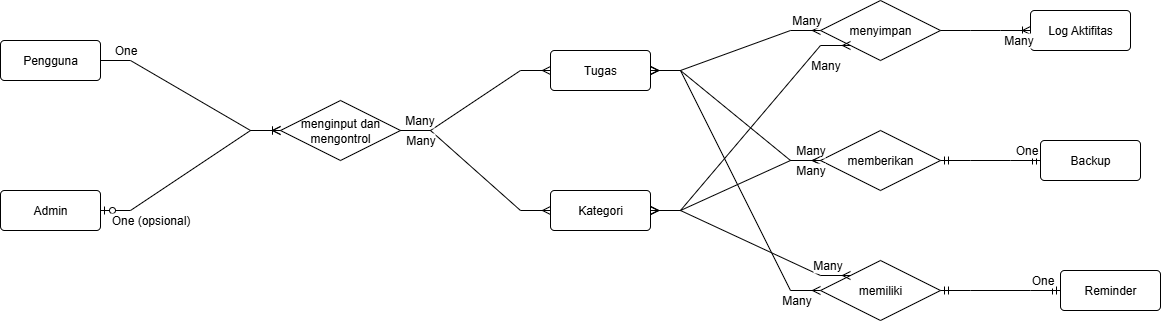

The diagram above was exported from draw.io. Its source (the exported page's mxGraphModel, read from the mxfile embedded in the PNG):
<mxGraphModel dx="1226" dy="746" grid="1" gridSize="10" guides="1" tooltips="1" connect="1" arrows="1" fold="1" page="1" pageScale="1" pageWidth="850" pageHeight="1100" math="0" shadow="0">
  <root>
    <mxCell id="0" />
    <mxCell id="1" parent="0" />
    <mxCell id="btcPJ8jMGfvPky-h2XQm-1" value="Pengguna" style="rounded=1;arcSize=10;whiteSpace=wrap;html=1;align=center;" vertex="1" parent="1">
      <mxGeometry x="490" y="610" width="100" height="40" as="geometry" />
    </mxCell>
    <mxCell id="btcPJ8jMGfvPky-h2XQm-2" value="menginput dan mengontrol" style="shape=rhombus;perimeter=rhombusPerimeter;whiteSpace=wrap;html=1;align=center;" vertex="1" parent="1">
      <mxGeometry x="770" y="670" width="120" height="60" as="geometry" />
    </mxCell>
    <mxCell id="btcPJ8jMGfvPky-h2XQm-3" value="Tugas" style="rounded=1;arcSize=10;whiteSpace=wrap;html=1;align=center;" vertex="1" parent="1">
      <mxGeometry x="1040" y="620" width="100" height="40" as="geometry" />
    </mxCell>
    <mxCell id="btcPJ8jMGfvPky-h2XQm-4" value="Many" style="edgeStyle=entityRelationEdgeStyle;fontSize=12;html=1;endArrow=ERmany;rounded=0;exitX=1;exitY=0.5;exitDx=0;exitDy=0;entryX=0;entryY=0.5;entryDx=0;entryDy=0;" edge="1" parent="1" source="btcPJ8jMGfvPky-h2XQm-2" target="btcPJ8jMGfvPky-h2XQm-3">
      <mxGeometry x="-0.7822" y="10" width="100" height="100" relative="1" as="geometry">
        <mxPoint x="900" y="630" as="sourcePoint" />
        <mxPoint x="990" y="670" as="targetPoint" />
        <mxPoint as="offset" />
      </mxGeometry>
    </mxCell>
    <mxCell id="btcPJ8jMGfvPky-h2XQm-7" value="menyimpan" style="shape=rhombus;perimeter=rhombusPerimeter;whiteSpace=wrap;html=1;align=center;" vertex="1" parent="1">
      <mxGeometry x="1310" y="570" width="120" height="60" as="geometry" />
    </mxCell>
    <mxCell id="btcPJ8jMGfvPky-h2XQm-8" value="memberikan" style="shape=rhombus;perimeter=rhombusPerimeter;whiteSpace=wrap;html=1;align=center;" vertex="1" parent="1">
      <mxGeometry x="1310" y="700" width="120" height="60" as="geometry" />
    </mxCell>
    <mxCell id="btcPJ8jMGfvPky-h2XQm-9" value="memiliki" style="shape=rhombus;perimeter=rhombusPerimeter;whiteSpace=wrap;html=1;align=center;" vertex="1" parent="1">
      <mxGeometry x="1310" y="830" width="120" height="60" as="geometry" />
    </mxCell>
    <mxCell id="btcPJ8jMGfvPky-h2XQm-10" value="Many" style="edgeStyle=entityRelationEdgeStyle;fontSize=12;html=1;endArrow=ERmany;startArrow=ERmany;rounded=0;exitX=1;exitY=0.5;exitDx=0;exitDy=0;" edge="1" parent="1" source="btcPJ8jMGfvPky-h2XQm-3" target="btcPJ8jMGfvPky-h2XQm-7">
      <mxGeometry x="0.847" y="10" width="100" height="100" relative="1" as="geometry">
        <mxPoint x="1150" y="670" as="sourcePoint" />
        <mxPoint x="1270" y="530" as="targetPoint" />
        <mxPoint as="offset" />
      </mxGeometry>
    </mxCell>
    <mxCell id="btcPJ8jMGfvPky-h2XQm-11" value="Many" style="edgeStyle=entityRelationEdgeStyle;fontSize=12;html=1;endArrow=ERmany;startArrow=ERmany;rounded=0;exitX=1;exitY=0.5;exitDx=0;exitDy=0;entryX=0;entryY=0.5;entryDx=0;entryDy=0;" edge="1" parent="1" source="btcPJ8jMGfvPky-h2XQm-3" target="btcPJ8jMGfvPky-h2XQm-8">
      <mxGeometry x="0.8949" y="10" width="100" height="100" relative="1" as="geometry">
        <mxPoint x="1170" y="680" as="sourcePoint" />
        <mxPoint x="1280" y="640" as="targetPoint" />
        <mxPoint as="offset" />
      </mxGeometry>
    </mxCell>
    <mxCell id="btcPJ8jMGfvPky-h2XQm-12" value="Many" style="edgeStyle=entityRelationEdgeStyle;fontSize=12;html=1;endArrow=ERmany;startArrow=ERmany;rounded=0;exitX=1;exitY=0.5;exitDx=0;exitDy=0;entryX=0;entryY=0.5;entryDx=0;entryDy=0;" edge="1" parent="1" source="btcPJ8jMGfvPky-h2XQm-3" target="btcPJ8jMGfvPky-h2XQm-9">
      <mxGeometry x="0.844" y="-10" width="100" height="100" relative="1" as="geometry">
        <mxPoint x="1260" y="750" as="sourcePoint" />
        <mxPoint x="1370" y="690" as="targetPoint" />
        <mxPoint as="offset" />
      </mxGeometry>
    </mxCell>
    <mxCell id="btcPJ8jMGfvPky-h2XQm-13" value="Admin" style="rounded=1;arcSize=10;whiteSpace=wrap;html=1;align=center;" vertex="1" parent="1">
      <mxGeometry x="490" y="760" width="100" height="40" as="geometry" />
    </mxCell>
    <mxCell id="btcPJ8jMGfvPky-h2XQm-14" value="One (opsional)" style="edgeStyle=entityRelationEdgeStyle;fontSize=12;html=1;endArrow=ERoneToMany;startArrow=ERzeroToOne;rounded=0;exitX=1;exitY=0.5;exitDx=0;exitDy=0;" edge="1" parent="1" source="btcPJ8jMGfvPky-h2XQm-13">
      <mxGeometry x="-0.5976" y="-19" width="100" height="100" relative="1" as="geometry">
        <mxPoint x="720" y="880" as="sourcePoint" />
        <mxPoint x="770" y="700" as="targetPoint" />
        <mxPoint as="offset" />
      </mxGeometry>
    </mxCell>
    <mxCell id="btcPJ8jMGfvPky-h2XQm-15" value="Kategori" style="rounded=1;arcSize=10;whiteSpace=wrap;html=1;align=center;" vertex="1" parent="1">
      <mxGeometry x="1040" y="760" width="100" height="40" as="geometry" />
    </mxCell>
    <mxCell id="btcPJ8jMGfvPky-h2XQm-16" value="Many" style="edgeStyle=entityRelationEdgeStyle;fontSize=12;html=1;endArrow=ERmany;rounded=0;exitX=1;exitY=0.5;exitDx=0;exitDy=0;entryX=0;entryY=0.5;entryDx=0;entryDy=0;" edge="1" parent="1" source="btcPJ8jMGfvPky-h2XQm-2" target="btcPJ8jMGfvPky-h2XQm-15">
      <mxGeometry x="-0.7735" y="-10" width="100" height="100" relative="1" as="geometry">
        <mxPoint x="960" y="810" as="sourcePoint" />
        <mxPoint x="1060" y="770" as="targetPoint" />
        <mxPoint as="offset" />
      </mxGeometry>
    </mxCell>
    <mxCell id="btcPJ8jMGfvPky-h2XQm-17" value="Many" style="edgeStyle=entityRelationEdgeStyle;fontSize=12;html=1;endArrow=ERmany;startArrow=ERmany;rounded=0;exitX=1;exitY=0.5;exitDx=0;exitDy=0;entryX=0;entryY=1;entryDx=0;entryDy=0;" edge="1" parent="1" source="btcPJ8jMGfvPky-h2XQm-15" target="btcPJ8jMGfvPky-h2XQm-7">
      <mxGeometry x="0.8205" y="-20" width="100" height="100" relative="1" as="geometry">
        <mxPoint x="1220" y="760" as="sourcePoint" />
        <mxPoint x="1330" y="950" as="targetPoint" />
        <mxPoint as="offset" />
      </mxGeometry>
    </mxCell>
    <mxCell id="btcPJ8jMGfvPky-h2XQm-18" value="Many" style="edgeStyle=entityRelationEdgeStyle;fontSize=12;html=1;endArrow=ERmany;startArrow=ERmany;rounded=0;exitX=1;exitY=0.5;exitDx=0;exitDy=0;entryX=0;entryY=0.5;entryDx=0;entryDy=0;" edge="1" parent="1" source="btcPJ8jMGfvPky-h2XQm-15" target="btcPJ8jMGfvPky-h2XQm-8">
      <mxGeometry x="0.8851" y="-10" width="100" height="100" relative="1" as="geometry">
        <mxPoint x="1220" y="860" as="sourcePoint" />
        <mxPoint x="1390" y="740" as="targetPoint" />
        <mxPoint as="offset" />
      </mxGeometry>
    </mxCell>
    <mxCell id="btcPJ8jMGfvPky-h2XQm-19" value="Many" style="edgeStyle=entityRelationEdgeStyle;fontSize=12;html=1;endArrow=ERmany;startArrow=ERmany;rounded=0;exitX=1;exitY=0.5;exitDx=0;exitDy=0;entryX=0;entryY=0;entryDx=0;entryDy=0;" edge="1" parent="1" source="btcPJ8jMGfvPky-h2XQm-15" target="btcPJ8jMGfvPky-h2XQm-9">
      <mxGeometry x="0.7841" y="10" width="100" height="100" relative="1" as="geometry">
        <mxPoint x="1370" y="900" as="sourcePoint" />
        <mxPoint x="1540" y="780" as="targetPoint" />
        <mxPoint as="offset" />
      </mxGeometry>
    </mxCell>
    <mxCell id="btcPJ8jMGfvPky-h2XQm-20" value="Log Aktifitas" style="rounded=1;arcSize=10;whiteSpace=wrap;html=1;align=center;" vertex="1" parent="1">
      <mxGeometry x="1520" y="580" width="100" height="40" as="geometry" />
    </mxCell>
    <mxCell id="btcPJ8jMGfvPky-h2XQm-21" value="Backup" style="rounded=1;arcSize=10;whiteSpace=wrap;html=1;align=center;" vertex="1" parent="1">
      <mxGeometry x="1530" y="710" width="100" height="40" as="geometry" />
    </mxCell>
    <mxCell id="btcPJ8jMGfvPky-h2XQm-22" value="Reminder" style="rounded=1;arcSize=10;whiteSpace=wrap;html=1;align=center;" vertex="1" parent="1">
      <mxGeometry x="1550" y="840" width="100" height="40" as="geometry" />
    </mxCell>
    <mxCell id="btcPJ8jMGfvPky-h2XQm-23" value="One" style="edgeStyle=entityRelationEdgeStyle;fontSize=12;html=1;endArrow=ERoneToMany;rounded=0;exitX=1;exitY=0.5;exitDx=0;exitDy=0;entryX=0;entryY=0.5;entryDx=0;entryDy=0;" edge="1" parent="1" source="btcPJ8jMGfvPky-h2XQm-1" target="btcPJ8jMGfvPky-h2XQm-2">
      <mxGeometry x="-0.7545" y="10" width="100" height="100" relative="1" as="geometry">
        <mxPoint x="730" y="630" as="sourcePoint" />
        <mxPoint x="830" y="530" as="targetPoint" />
        <mxPoint as="offset" />
      </mxGeometry>
    </mxCell>
    <mxCell id="btcPJ8jMGfvPky-h2XQm-24" value="Many" style="edgeStyle=entityRelationEdgeStyle;fontSize=12;html=1;endArrow=ERoneToMany;rounded=0;exitX=1;exitY=0.5;exitDx=0;exitDy=0;entryX=0;entryY=0.5;entryDx=0;entryDy=0;" edge="1" parent="1" source="btcPJ8jMGfvPky-h2XQm-7" target="btcPJ8jMGfvPky-h2XQm-20">
      <mxGeometry x="0.7156" y="-10" width="100" height="100" relative="1" as="geometry">
        <mxPoint x="1420" y="680" as="sourcePoint" />
        <mxPoint x="1510" y="580" as="targetPoint" />
        <mxPoint as="offset" />
      </mxGeometry>
    </mxCell>
    <mxCell id="btcPJ8jMGfvPky-h2XQm-25" value="One" style="edgeStyle=entityRelationEdgeStyle;fontSize=12;html=1;endArrow=ERmandOne;startArrow=ERmandOne;rounded=0;exitX=1;exitY=0.5;exitDx=0;exitDy=0;entryX=0;entryY=0.5;entryDx=0;entryDy=0;" edge="1" parent="1" source="btcPJ8jMGfvPky-h2XQm-9" target="btcPJ8jMGfvPky-h2XQm-22">
      <mxGeometry x="0.7156" y="10" width="100" height="100" relative="1" as="geometry">
        <mxPoint x="1410" y="870" as="sourcePoint" />
        <mxPoint x="1510" y="770" as="targetPoint" />
        <mxPoint as="offset" />
      </mxGeometry>
    </mxCell>
    <mxCell id="btcPJ8jMGfvPky-h2XQm-26" value="One" style="edgeStyle=entityRelationEdgeStyle;fontSize=12;html=1;endArrow=ERmandOne;startArrow=ERmandOne;rounded=0;exitX=1;exitY=0.5;exitDx=0;exitDy=0;entryX=0;entryY=0.5;entryDx=0;entryDy=0;" edge="1" parent="1" source="btcPJ8jMGfvPky-h2XQm-8" target="btcPJ8jMGfvPky-h2XQm-21">
      <mxGeometry x="0.7156" y="10" width="100" height="100" relative="1" as="geometry">
        <mxPoint x="1460" y="940" as="sourcePoint" />
        <mxPoint x="1590" y="900" as="targetPoint" />
        <mxPoint as="offset" />
      </mxGeometry>
    </mxCell>
  </root>
</mxGraphModel>